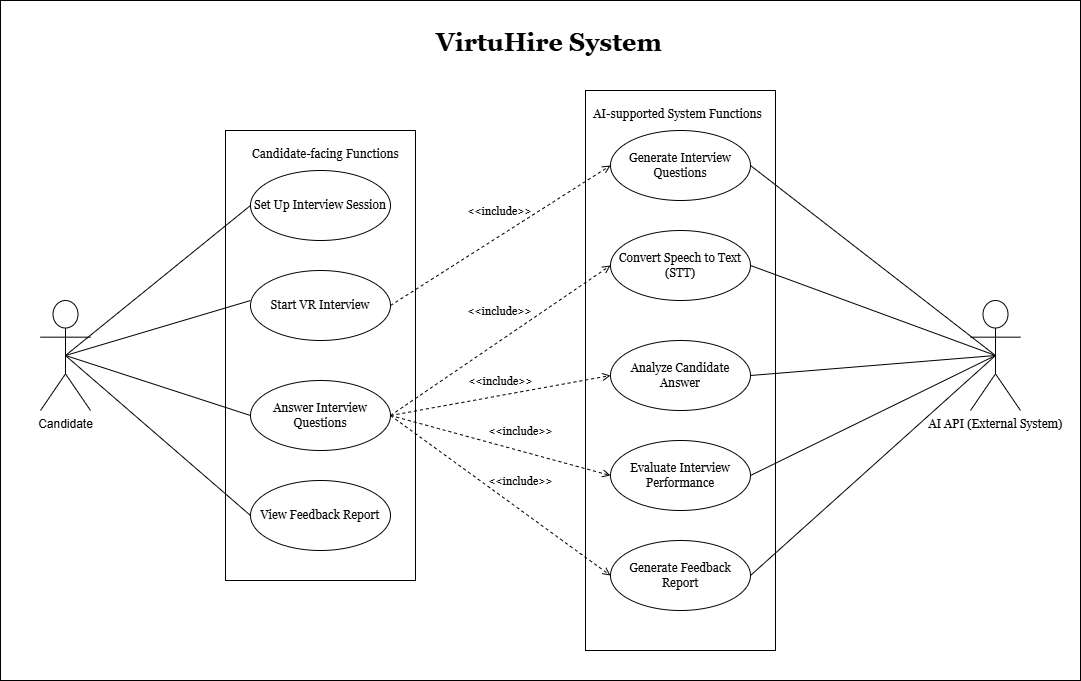

The diagram above was exported from draw.io. Its source (the exported page's mxGraphModel, read from the mxfile embedded in the PNG):
<mxGraphModel dx="2174" dy="1878" grid="1" gridSize="10" guides="1" tooltips="1" connect="1" arrows="1" fold="1" page="1" pageScale="1" pageWidth="827" pageHeight="1169" math="0" shadow="0">
  <root>
    <mxCell id="0" />
    <mxCell id="1" parent="0" />
    <mxCell id="3lKPgn8zxlI25Fs5eMFs-3" parent="1" style="html=1;whiteSpace=wrap;" value="" vertex="1">
      <mxGeometry height="680" width="1080" x="-20" y="-40" as="geometry" />
    </mxCell>
    <mxCell id="3lKPgn8zxlI25Fs5eMFs-24" parent="1" style="html=1;whiteSpace=wrap;fontFamily=Georgia;" value="" vertex="1">
      <mxGeometry height="560" width="190" x="565" y="50" as="geometry" />
    </mxCell>
    <mxCell id="3lKPgn8zxlI25Fs5eMFs-15" parent="1" style="html=1;whiteSpace=wrap;fontFamily=Georgia;" value="" vertex="1">
      <mxGeometry height="450" width="190" x="205" y="90" as="geometry" />
    </mxCell>
    <mxCell id="3lKPgn8zxlI25Fs5eMFs-1" parent="1" style="shape=umlActor;verticalLabelPosition=bottom;verticalAlign=top;html=1;outlineConnect=0;" value="Candidate" vertex="1">
      <mxGeometry height="110" width="50" x="20" y="260" as="geometry" />
    </mxCell>
    <mxCell id="3lKPgn8zxlI25Fs5eMFs-2" parent="1" style="shape=umlActor;verticalLabelPosition=bottom;verticalAlign=top;html=1;outlineConnect=0;fontFamily=Georgia;" value="AI API (External System)" vertex="1">
      <mxGeometry height="110" width="50" x="950" y="260" as="geometry" />
    </mxCell>
    <mxCell id="3lKPgn8zxlI25Fs5eMFs-4" parent="1" style="ellipse;whiteSpace=wrap;html=1;fontFamily=Georgia;" value="Set Up Interview Session" vertex="1">
      <mxGeometry height="70" width="140" x="230" y="130" as="geometry" />
    </mxCell>
    <mxCell id="3lKPgn8zxlI25Fs5eMFs-5" parent="1" style="ellipse;whiteSpace=wrap;html=1;fontFamily=Georgia;" value="Start VR Interview" vertex="1">
      <mxGeometry height="70" width="140" x="230" y="230" as="geometry" />
    </mxCell>
    <mxCell id="3lKPgn8zxlI25Fs5eMFs-6" parent="1" style="ellipse;whiteSpace=wrap;html=1;fontFamily=Georgia;" value="Answer Interview Questions" vertex="1">
      <mxGeometry height="70" width="140" x="230" y="340" as="geometry" />
    </mxCell>
    <mxCell id="3lKPgn8zxlI25Fs5eMFs-7" parent="1" style="ellipse;whiteSpace=wrap;html=1;fontFamily=Georgia;" value="View Feedback Report" vertex="1">
      <mxGeometry height="70" width="140" x="230" y="440" as="geometry" />
    </mxCell>
    <mxCell id="3lKPgn8zxlI25Fs5eMFs-10" edge="1" parent="1" source="3lKPgn8zxlI25Fs5eMFs-1" style="endArrow=none;html=1;rounded=0;exitX=0.5;exitY=0.5;exitDx=0;exitDy=0;exitPerimeter=0;entryX=0;entryY=0.5;entryDx=0;entryDy=0;fontFamily=Georgia;" target="3lKPgn8zxlI25Fs5eMFs-4" value="">
      <mxGeometry height="50" relative="1" width="50" as="geometry">
        <mxPoint x="90" y="320" as="sourcePoint" />
        <mxPoint x="140" y="270" as="targetPoint" />
      </mxGeometry>
    </mxCell>
    <mxCell id="3lKPgn8zxlI25Fs5eMFs-11" edge="1" parent="1" source="3lKPgn8zxlI25Fs5eMFs-1" style="endArrow=none;html=1;rounded=0;exitX=0.5;exitY=0.5;exitDx=0;exitDy=0;exitPerimeter=0;entryX=0;entryY=0.429;entryDx=0;entryDy=0;entryPerimeter=0;fontFamily=Georgia;" target="3lKPgn8zxlI25Fs5eMFs-5" value="">
      <mxGeometry height="50" relative="1" width="50" as="geometry">
        <mxPoint x="75" y="300" as="sourcePoint" />
        <mxPoint x="240" y="175" as="targetPoint" />
      </mxGeometry>
    </mxCell>
    <mxCell id="3lKPgn8zxlI25Fs5eMFs-12" edge="1" parent="1" source="3lKPgn8zxlI25Fs5eMFs-1" style="endArrow=none;html=1;rounded=0;exitX=0.5;exitY=0.5;exitDx=0;exitDy=0;exitPerimeter=0;entryX=0;entryY=0.5;entryDx=0;entryDy=0;fontFamily=Georgia;" target="3lKPgn8zxlI25Fs5eMFs-6" value="">
      <mxGeometry height="50" relative="1" width="50" as="geometry">
        <mxPoint x="75" y="300" as="sourcePoint" />
        <mxPoint x="240" y="270" as="targetPoint" />
      </mxGeometry>
    </mxCell>
    <mxCell id="3lKPgn8zxlI25Fs5eMFs-14" edge="1" parent="1" source="3lKPgn8zxlI25Fs5eMFs-1" style="endArrow=none;html=1;rounded=0;entryX=0;entryY=0.5;entryDx=0;entryDy=0;fontFamily=Georgia;exitX=0.5;exitY=0.5;exitDx=0;exitDy=0;exitPerimeter=0;" target="3lKPgn8zxlI25Fs5eMFs-7" value="">
      <mxGeometry height="50" relative="1" width="50" as="geometry">
        <mxPoint x="75" y="300" as="sourcePoint" />
        <mxPoint x="240" y="385" as="targetPoint" />
      </mxGeometry>
    </mxCell>
    <mxCell id="3lKPgn8zxlI25Fs5eMFs-20" parent="1" style="ellipse;whiteSpace=wrap;html=1;fontFamily=Georgia;" value="Generate Interview Questions" vertex="1">
      <mxGeometry height="70" width="140" x="590" y="90" as="geometry" />
    </mxCell>
    <mxCell id="3lKPgn8zxlI25Fs5eMFs-21" parent="1" style="ellipse;whiteSpace=wrap;html=1;fontFamily=Georgia;" value="Convert Speech to Text (STT)" vertex="1">
      <mxGeometry height="70" width="140" x="590" y="190" as="geometry" />
    </mxCell>
    <mxCell id="3lKPgn8zxlI25Fs5eMFs-22" parent="1" style="ellipse;whiteSpace=wrap;html=1;fontFamily=Georgia;" value="Analyze Candidate Answer" vertex="1">
      <mxGeometry height="70" width="140" x="590" y="300" as="geometry" />
    </mxCell>
    <mxCell id="3lKPgn8zxlI25Fs5eMFs-23" parent="1" style="ellipse;whiteSpace=wrap;html=1;fontFamily=Georgia;" value="Evaluate Interview Performance" vertex="1">
      <mxGeometry height="70" width="140" x="590" y="400" as="geometry" />
    </mxCell>
    <mxCell id="3lKPgn8zxlI25Fs5eMFs-26" edge="1" parent="1" source="3lKPgn8zxlI25Fs5eMFs-20" style="endArrow=none;html=1;rounded=0;exitX=1;exitY=0.5;exitDx=0;exitDy=0;entryX=0.5;entryY=0.5;entryDx=0;entryDy=0;entryPerimeter=0;fontFamily=Georgia;" target="3lKPgn8zxlI25Fs5eMFs-2" value="">
      <mxGeometry height="50" relative="1" width="50" as="geometry">
        <mxPoint x="755" y="295" as="sourcePoint" />
        <mxPoint x="920" y="255" as="targetPoint" />
      </mxGeometry>
    </mxCell>
    <mxCell id="3lKPgn8zxlI25Fs5eMFs-27" edge="1" parent="1" source="3lKPgn8zxlI25Fs5eMFs-21" style="endArrow=none;html=1;rounded=0;exitX=1;exitY=0.5;exitDx=0;exitDy=0;entryX=0.5;entryY=0.5;entryDx=0;entryDy=0;entryPerimeter=0;fontFamily=Georgia;" target="3lKPgn8zxlI25Fs5eMFs-2" value="">
      <mxGeometry height="50" relative="1" width="50" as="geometry">
        <mxPoint x="740" y="135" as="sourcePoint" />
        <mxPoint x="960" y="240" as="targetPoint" />
      </mxGeometry>
    </mxCell>
    <mxCell id="3lKPgn8zxlI25Fs5eMFs-28" edge="1" parent="1" source="3lKPgn8zxlI25Fs5eMFs-22" style="endArrow=none;html=1;rounded=0;entryX=0.5;entryY=0.5;entryDx=0;entryDy=0;entryPerimeter=0;exitX=1;exitY=0.5;exitDx=0;exitDy=0;fontFamily=Georgia;" target="3lKPgn8zxlI25Fs5eMFs-2" value="">
      <mxGeometry height="50" relative="1" width="50" as="geometry">
        <mxPoint x="740" y="235" as="sourcePoint" />
        <mxPoint x="975" y="250" as="targetPoint" />
      </mxGeometry>
    </mxCell>
    <mxCell id="3lKPgn8zxlI25Fs5eMFs-29" edge="1" parent="1" source="3lKPgn8zxlI25Fs5eMFs-23" style="endArrow=none;html=1;rounded=0;entryX=0.5;entryY=0.5;entryDx=0;entryDy=0;entryPerimeter=0;exitX=1;exitY=0.5;exitDx=0;exitDy=0;fontFamily=Georgia;" target="3lKPgn8zxlI25Fs5eMFs-2" value="">
      <mxGeometry height="50" relative="1" width="50" as="geometry">
        <mxPoint x="740" y="345" as="sourcePoint" />
        <mxPoint x="975" y="250" as="targetPoint" />
      </mxGeometry>
    </mxCell>
    <mxCell id="3lKPgn8zxlI25Fs5eMFs-31" edge="1" parent="1" source="3lKPgn8zxlI25Fs5eMFs-5" style="edgeStyle=none;html=1;endArrow=open;verticalAlign=bottom;dashed=1;labelBackgroundColor=none;rounded=0;exitX=1;exitY=0.5;exitDx=0;exitDy=0;entryX=0;entryY=0.5;entryDx=0;entryDy=0;fontFamily=Georgia;" target="3lKPgn8zxlI25Fs5eMFs-20" value="&amp;lt;&amp;lt;include&amp;gt;&amp;gt;">
      <mxGeometry relative="1" width="160" x="0.0618" y="13" as="geometry">
        <mxPoint as="offset" />
        <mxPoint x="380" y="275" as="sourcePoint" />
        <mxPoint x="600" y="275" as="targetPoint" />
      </mxGeometry>
    </mxCell>
    <mxCell id="3lKPgn8zxlI25Fs5eMFs-33" edge="1" parent="1" source="3lKPgn8zxlI25Fs5eMFs-6" style="edgeStyle=none;html=1;endArrow=open;verticalAlign=bottom;dashed=1;labelBackgroundColor=none;rounded=0;exitX=1;exitY=0.5;exitDx=0;exitDy=0;entryX=0;entryY=0.5;entryDx=0;entryDy=0;fontFamily=Georgia;" target="3lKPgn8zxlI25Fs5eMFs-23" value="&amp;lt;&amp;lt;include&amp;gt;&amp;gt;">
      <mxGeometry relative="1" width="160" x="0.1577" y="10" as="geometry">
        <mxPoint as="offset" />
        <mxPoint x="360" y="370" as="sourcePoint" />
        <mxPoint x="580" y="370" as="targetPoint" />
      </mxGeometry>
    </mxCell>
    <mxCell id="3lKPgn8zxlI25Fs5eMFs-34" edge="1" parent="1" source="3lKPgn8zxlI25Fs5eMFs-6" style="edgeStyle=none;html=1;endArrow=open;verticalAlign=bottom;dashed=1;labelBackgroundColor=none;rounded=0;exitX=1;exitY=0.5;exitDx=0;exitDy=0;entryX=0;entryY=0.5;entryDx=0;entryDy=0;fontFamily=Georgia;" target="3lKPgn8zxlI25Fs5eMFs-22" value="&amp;lt;&amp;lt;include&amp;gt;&amp;gt;">
      <mxGeometry relative="1" width="160" x="0.008" y="5" as="geometry">
        <mxPoint as="offset" />
        <mxPoint x="380" y="385" as="sourcePoint" />
        <mxPoint x="600" y="485" as="targetPoint" />
      </mxGeometry>
    </mxCell>
    <mxCell id="3lKPgn8zxlI25Fs5eMFs-35" parent="1" style="ellipse;whiteSpace=wrap;html=1;fontFamily=Georgia;" value="Generate Feedback Report" vertex="1">
      <mxGeometry height="70" width="140" x="590" y="500" as="geometry" />
    </mxCell>
    <mxCell id="3lKPgn8zxlI25Fs5eMFs-36" edge="1" parent="1" source="3lKPgn8zxlI25Fs5eMFs-6" style="edgeStyle=none;html=1;endArrow=open;verticalAlign=bottom;dashed=1;labelBackgroundColor=none;rounded=0;exitX=1;exitY=0.5;exitDx=0;exitDy=0;entryX=0;entryY=0.5;entryDx=0;entryDy=0;fontFamily=Georgia;" target="3lKPgn8zxlI25Fs5eMFs-35" value="&amp;lt;&amp;lt;include&amp;gt;&amp;gt;">
      <mxGeometry relative="1" width="160" x="0.0973" y="16" as="geometry">
        <mxPoint as="offset" />
        <mxPoint x="380" y="385" as="sourcePoint" />
        <mxPoint x="600" y="485" as="targetPoint" />
      </mxGeometry>
    </mxCell>
    <mxCell id="3lKPgn8zxlI25Fs5eMFs-37" edge="1" parent="1" source="3lKPgn8zxlI25Fs5eMFs-6" style="edgeStyle=none;html=1;endArrow=open;verticalAlign=bottom;dashed=1;labelBackgroundColor=none;rounded=0;exitX=1;exitY=0.5;exitDx=0;exitDy=0;entryX=0;entryY=0.5;entryDx=0;entryDy=0;fontFamily=Georgia;" target="3lKPgn8zxlI25Fs5eMFs-21" value="&amp;lt;&amp;lt;include&amp;gt;&amp;gt;">
      <mxGeometry relative="1" width="160" x="0.0846" y="17" as="geometry">
        <mxPoint as="offset" />
        <mxPoint x="380" y="385" as="sourcePoint" />
        <mxPoint x="600" y="385" as="targetPoint" />
      </mxGeometry>
    </mxCell>
    <mxCell id="3lKPgn8zxlI25Fs5eMFs-39" edge="1" parent="1" source="3lKPgn8zxlI25Fs5eMFs-35" style="endArrow=none;html=1;rounded=0;entryX=0.5;entryY=0.5;entryDx=0;entryDy=0;entryPerimeter=0;exitX=1;exitY=0.5;exitDx=0;exitDy=0;fontFamily=Georgia;" target="3lKPgn8zxlI25Fs5eMFs-2" value="">
      <mxGeometry height="50" relative="1" width="50" as="geometry">
        <mxPoint x="740" y="445" as="sourcePoint" />
        <mxPoint x="985" y="295" as="targetPoint" />
      </mxGeometry>
    </mxCell>
    <mxCell id="3lKPgn8zxlI25Fs5eMFs-40" parent="1" style="text;whiteSpace=wrap;fontFamily=Georgia;" value="Candidate-facing Functions" vertex="1">
      <mxGeometry height="20" width="150" x="230" y="100" as="geometry" />
    </mxCell>
    <mxCell id="3lKPgn8zxlI25Fs5eMFs-41" parent="1" style="text;whiteSpace=wrap;fontFamily=Georgia;align=center;" value="AI-supported System Functions" vertex="1">
      <mxGeometry height="20" width="185" x="565" y="60" as="geometry" />
    </mxCell>
    <mxCell id="3lKPgn8zxlI25Fs5eMFs-44" parent="1" style="text;whiteSpace=wrap;fontFamily=Georgia;fontSize=25;fontStyle=1" value="VirtuHire System" vertex="1">
      <mxGeometry height="20" width="270" x="414" y="-20" as="geometry" />
    </mxCell>
  </root>
</mxGraphModel>